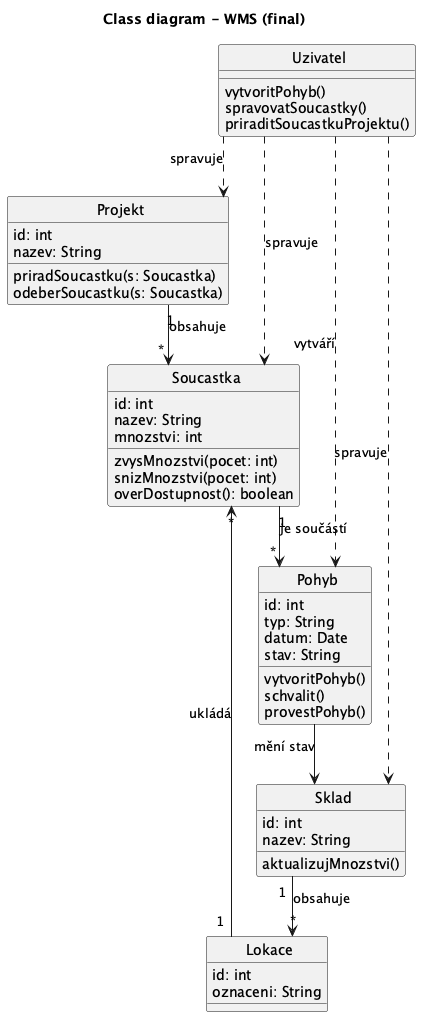

The diagram above was rendered by PlantUML. Its source (embedded in the PNG):
@startuml
title Class diagram - WMS (final)
top to bottom direction
skinparam linetype ortho
skinparam classAttributeIconSize 0
skinparam CircledCharacterRadius 0
skinparam CircledCharacterFontSize 0

class Uzivatel {
  vytvoritPohyb()
  spravovatSoucastky()
  priraditSoucastkuProjektu()
}

class Projekt {
  id: int
  nazev: String

  priradSoucastku(s: Soucastka)
  odeberSoucastku(s: Soucastka)
}

class Soucastka {
  id: int
  nazev: String
  mnozstvi: int

  zvysMnozstvi(pocet: int)
  snizMnozstvi(pocet: int)
  overDostupnost(): boolean
}

class Pohyb {
  id: int
  typ: String
  datum: Date
  stav: String

  vytvoritPohyb()
  schvalit()
  provestPohyb()
}

class Sklad {
  id: int
  nazev: String

  aktualizujMnozstvi()
}

class Lokace {
  id: int
  oznaceni: String
}

' ===== VZTAHY S POPISKY =====
Uzivatel ..> Pohyb : vytváří
Uzivatel ..> Soucastka : spravuje
Uzivatel ..> Projekt : spravuje
Uzivatel ..> Sklad : spravuje

Projekt "1" --> "*" Soucastka : obsahuje
Soucastka "1" --> "*" Pohyb : je součástí

Sklad "1" --> "*" Lokace : obsahuje
Lokace "1" --> "*" Soucastka : ukládá

Pohyb --> Sklad : mění stav

@enduml